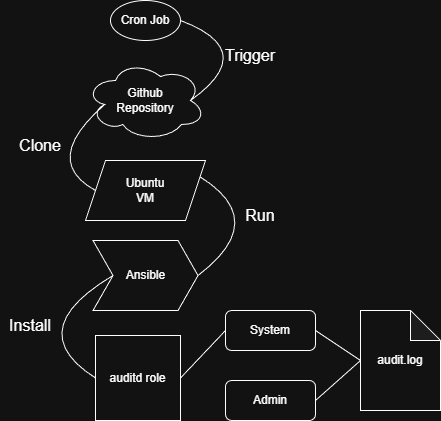

The diagram above was exported from draw.io. Its source (the exported page's mxGraphModel, read from the mxfile embedded in the PNG):
<mxGraphModel dx="1106" dy="615" grid="1" gridSize="10" guides="1" tooltips="1" connect="1" arrows="1" fold="1" page="1" pageScale="1" pageWidth="850" pageHeight="1100" math="0" shadow="0">
  <root>
    <mxCell id="0" />
    <mxCell id="1" parent="0" />
    <mxCell id="IqXWXZqQQibY5FeA65Rp-1" value="Cron Job" style="ellipse;whiteSpace=wrap;html=1;" vertex="1" parent="1">
      <mxGeometry x="220" y="110" width="70" height="40" as="geometry" />
    </mxCell>
    <mxCell id="IqXWXZqQQibY5FeA65Rp-4" value="Github&lt;div&gt;Repository&lt;/div&gt;" style="ellipse;shape=cloud;whiteSpace=wrap;html=1;" vertex="1" parent="1">
      <mxGeometry x="195" y="170" width="120" height="80" as="geometry" />
    </mxCell>
    <mxCell id="IqXWXZqQQibY5FeA65Rp-5" value="Ubuntu&lt;div&gt;VM&lt;/div&gt;" style="shape=parallelogram;perimeter=parallelogramPerimeter;whiteSpace=wrap;html=1;fixedSize=1;" vertex="1" parent="1">
      <mxGeometry x="195" y="270" width="120" height="60" as="geometry" />
    </mxCell>
    <mxCell id="IqXWXZqQQibY5FeA65Rp-7" value="Ansible" style="shape=step;perimeter=stepPerimeter;whiteSpace=wrap;html=1;fixedSize=1;" vertex="1" parent="1">
      <mxGeometry x="202.5" y="350" width="105" height="70" as="geometry" />
    </mxCell>
    <mxCell id="IqXWXZqQQibY5FeA65Rp-9" value="auditd role" style="whiteSpace=wrap;html=1;aspect=fixed;" vertex="1" parent="1">
      <mxGeometry x="205" y="445" width="85" height="85" as="geometry" />
    </mxCell>
    <mxCell id="IqXWXZqQQibY5FeA65Rp-10" value="" style="endArrow=none;html=1;rounded=0;fontSize=12;startSize=8;endSize=8;curved=1;entryX=1;entryY=0.5;entryDx=0;entryDy=0;" edge="1" parent="1" target="IqXWXZqQQibY5FeA65Rp-1">
      <mxGeometry width="50" height="50" relative="1" as="geometry">
        <mxPoint x="300" y="210" as="sourcePoint" />
        <mxPoint x="350" y="160" as="targetPoint" />
        <Array as="points">
          <mxPoint x="370" y="160" />
        </Array>
      </mxGeometry>
    </mxCell>
    <mxCell id="IqXWXZqQQibY5FeA65Rp-11" value="Trigger" style="text;strokeColor=none;fillColor=none;html=1;align=center;verticalAlign=middle;whiteSpace=wrap;rounded=0;fontSize=16;" vertex="1" parent="1">
      <mxGeometry x="330" y="150" width="60" height="30" as="geometry" />
    </mxCell>
    <mxCell id="IqXWXZqQQibY5FeA65Rp-12" value="" style="endArrow=none;html=1;rounded=0;fontSize=12;startSize=8;endSize=8;curved=1;entryX=0.16;entryY=0.55;entryDx=0;entryDy=0;entryPerimeter=0;exitX=0;exitY=0.5;exitDx=0;exitDy=0;" edge="1" parent="1" source="IqXWXZqQQibY5FeA65Rp-5" target="IqXWXZqQQibY5FeA65Rp-4">
      <mxGeometry width="50" height="50" relative="1" as="geometry">
        <mxPoint x="200" y="310" as="sourcePoint" />
        <mxPoint x="190" y="230" as="targetPoint" />
        <Array as="points">
          <mxPoint x="150" y="270" />
        </Array>
      </mxGeometry>
    </mxCell>
    <mxCell id="IqXWXZqQQibY5FeA65Rp-13" value="Clone" style="text;strokeColor=none;fillColor=none;html=1;align=center;verticalAlign=middle;whiteSpace=wrap;rounded=0;fontSize=16;" vertex="1" parent="1">
      <mxGeometry x="120" y="240" width="60" height="30" as="geometry" />
    </mxCell>
    <mxCell id="IqXWXZqQQibY5FeA65Rp-16" value="" style="endArrow=none;html=1;rounded=0;fontSize=12;startSize=8;endSize=8;curved=1;entryX=1;entryY=0.25;entryDx=0;entryDy=0;exitX=1;exitY=0.5;exitDx=0;exitDy=0;" edge="1" parent="1" source="IqXWXZqQQibY5FeA65Rp-7" target="IqXWXZqQQibY5FeA65Rp-5">
      <mxGeometry width="50" height="50" relative="1" as="geometry">
        <mxPoint x="310" y="380" as="sourcePoint" />
        <mxPoint x="300" y="300" as="targetPoint" />
        <Array as="points">
          <mxPoint x="380" y="330" />
        </Array>
      </mxGeometry>
    </mxCell>
    <mxCell id="IqXWXZqQQibY5FeA65Rp-17" value="Run" style="text;strokeColor=none;fillColor=none;html=1;align=center;verticalAlign=middle;whiteSpace=wrap;rounded=0;fontSize=16;" vertex="1" parent="1">
      <mxGeometry x="340" y="310" width="60" height="30" as="geometry" />
    </mxCell>
    <mxCell id="IqXWXZqQQibY5FeA65Rp-20" value="Install" style="text;strokeColor=none;fillColor=none;html=1;align=center;verticalAlign=middle;whiteSpace=wrap;rounded=0;fontSize=16;" vertex="1" parent="1">
      <mxGeometry x="110" y="420" width="60" height="30" as="geometry" />
    </mxCell>
    <mxCell id="IqXWXZqQQibY5FeA65Rp-22" value="" style="endArrow=none;html=1;rounded=0;fontSize=12;startSize=8;endSize=8;curved=1;exitX=0;exitY=0.5;exitDx=0;exitDy=0;entryX=0;entryY=0.5;entryDx=0;entryDy=0;" edge="1" parent="1" source="IqXWXZqQQibY5FeA65Rp-9" target="IqXWXZqQQibY5FeA65Rp-7">
      <mxGeometry width="50" height="50" relative="1" as="geometry">
        <mxPoint x="200" y="510" as="sourcePoint" />
        <mxPoint x="250" y="460" as="targetPoint" />
        <Array as="points">
          <mxPoint x="130" y="440" />
        </Array>
      </mxGeometry>
    </mxCell>
    <mxCell id="IqXWXZqQQibY5FeA65Rp-23" value="System" style="rounded=1;whiteSpace=wrap;html=1;" vertex="1" parent="1">
      <mxGeometry x="335" y="420" width="90" height="40" as="geometry" />
    </mxCell>
    <mxCell id="IqXWXZqQQibY5FeA65Rp-24" value="" style="endArrow=none;html=1;rounded=0;fontSize=12;startSize=8;endSize=8;curved=1;exitX=1;exitY=0.5;exitDx=0;exitDy=0;entryX=0;entryY=0.5;entryDx=0;entryDy=0;" edge="1" parent="1" source="IqXWXZqQQibY5FeA65Rp-9" target="IqXWXZqQQibY5FeA65Rp-23">
      <mxGeometry width="50" height="50" relative="1" as="geometry">
        <mxPoint x="340" y="450" as="sourcePoint" />
        <mxPoint x="390" y="400" as="targetPoint" />
      </mxGeometry>
    </mxCell>
    <mxCell id="IqXWXZqQQibY5FeA65Rp-25" value="Admin" style="rounded=1;whiteSpace=wrap;html=1;" vertex="1" parent="1">
      <mxGeometry x="335" y="490" width="90" height="40" as="geometry" />
    </mxCell>
    <mxCell id="IqXWXZqQQibY5FeA65Rp-26" value="audit.log" style="shape=note;whiteSpace=wrap;html=1;backgroundOutline=1;darkOpacity=0.05;" vertex="1" parent="1">
      <mxGeometry x="470" y="420" width="80" height="100" as="geometry" />
    </mxCell>
    <mxCell id="IqXWXZqQQibY5FeA65Rp-27" value="" style="endArrow=none;html=1;rounded=0;fontSize=12;startSize=8;endSize=8;curved=1;entryX=0;entryY=0.5;entryDx=0;entryDy=0;entryPerimeter=0;exitX=1;exitY=0.5;exitDx=0;exitDy=0;" edge="1" parent="1" source="IqXWXZqQQibY5FeA65Rp-23" target="IqXWXZqQQibY5FeA65Rp-26">
      <mxGeometry width="50" height="50" relative="1" as="geometry">
        <mxPoint x="340" y="450" as="sourcePoint" />
        <mxPoint x="390" y="400" as="targetPoint" />
      </mxGeometry>
    </mxCell>
    <mxCell id="IqXWXZqQQibY5FeA65Rp-28" value="" style="endArrow=none;html=1;rounded=0;fontSize=12;startSize=8;endSize=8;curved=1;entryX=0;entryY=0.5;entryDx=0;entryDy=0;entryPerimeter=0;exitX=1;exitY=0.5;exitDx=0;exitDy=0;" edge="1" parent="1" source="IqXWXZqQQibY5FeA65Rp-25" target="IqXWXZqQQibY5FeA65Rp-26">
      <mxGeometry width="50" height="50" relative="1" as="geometry">
        <mxPoint x="440" y="470" as="sourcePoint" />
        <mxPoint x="485" y="500" as="targetPoint" />
      </mxGeometry>
    </mxCell>
  </root>
</mxGraphModel>